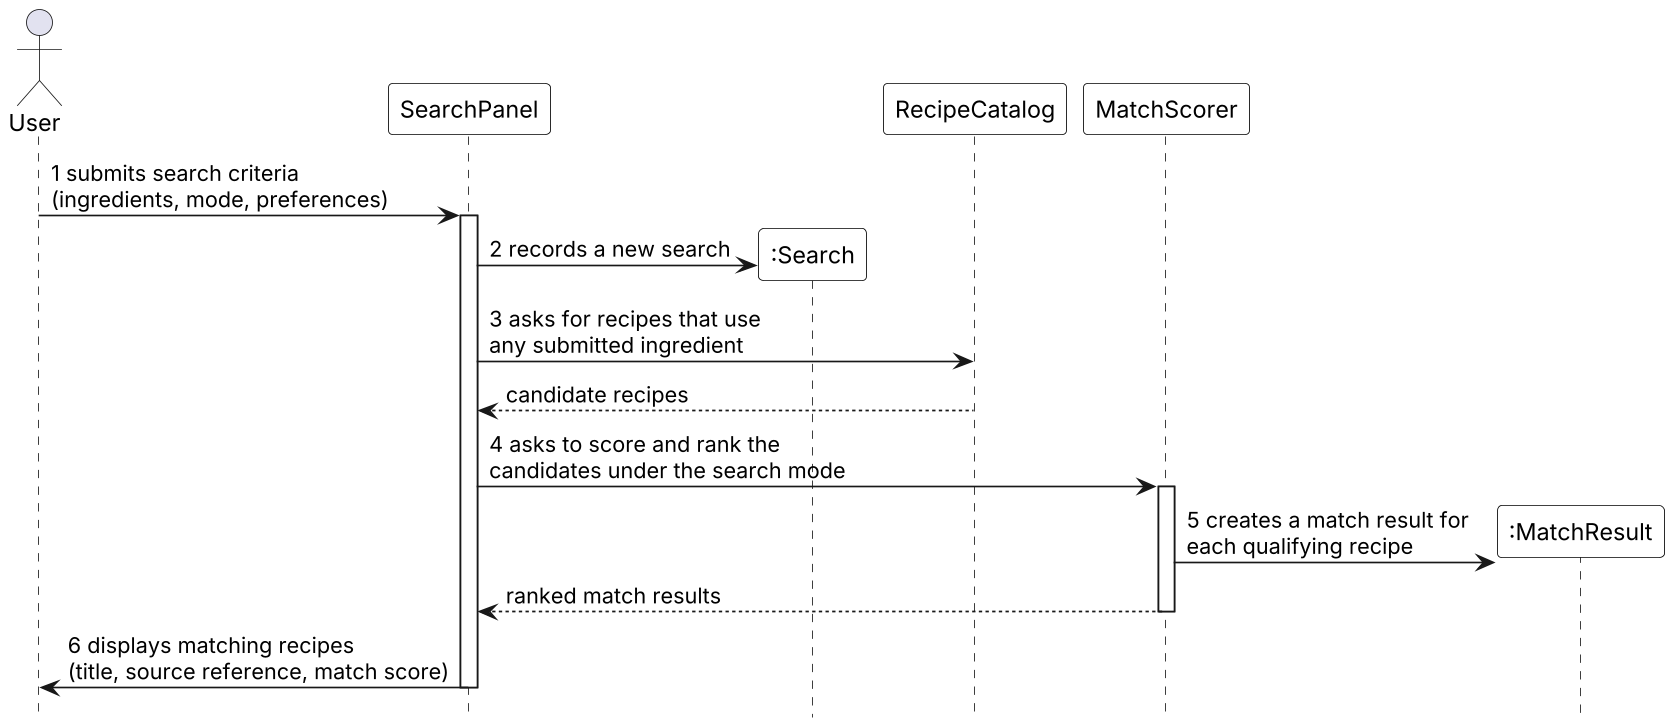

The diagram above was rendered by PlantUML. Its source (embedded in the PNG):
@startuml seq-uc01
skinparamlocked dpi 160
' Figure 5.2.1 Analysis sequence diagram for UC-01 Find Recipes Using Available Ingredients
' Numbered messages match the scenario table rows in 5.2.1 (b). Dashed returns carry no number.
skinparam shadowing false
skinparam sequenceMessageAlign left
skinparam participant {
  BackgroundColor White
  BorderColor Black
}
hide footbox
actor User
participant "SearchPanel" as SP
participant ":Search" as S
participant "RecipeCatalog" as RC
participant "MatchScorer" as MS
participant ":MatchResult" as MR

User -> SP : 1 submits search criteria\n(ingredients, mode, preferences)
activate SP
SP -> S ** : 2 records a new search
SP -> RC : 3 asks for recipes that use\nany submitted ingredient
RC --> SP : candidate recipes
SP -> MS : 4 asks to score and rank the\ncandidates under the search mode
activate MS
MS -> MR ** : 5 creates a match result for\neach qualifying recipe
MS --> SP : ranked match results
deactivate MS
SP -> User : 6 displays matching recipes\n(title, source reference, match score)
deactivate SP
@enduml